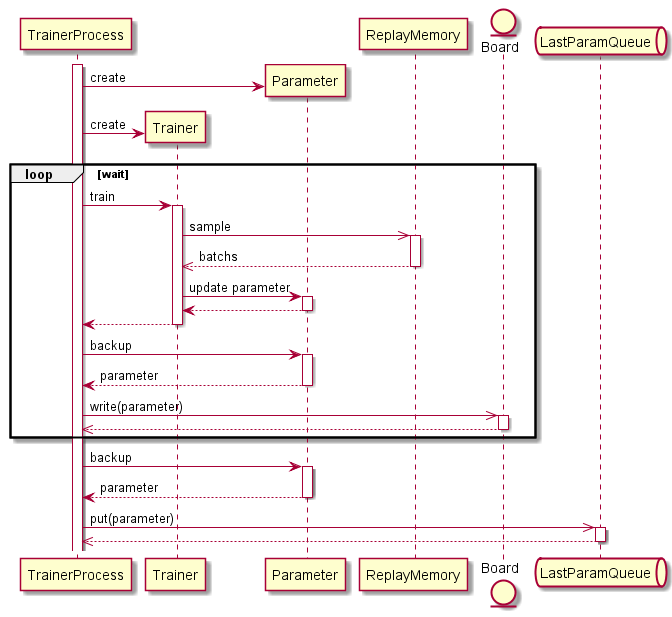

The diagram above was rendered by PlantUML. Its source (embedded in the PNG):
@startuml
autoactivate on

participant TrainerProcess
participant Trainer
participant Parameter
participant ReplayMemory
entity Board
queue LastParamQueue


activate TrainerProcess
TrainerProcess -> Parameter ** : create
TrainerProcess -> Trainer ** : create
loop wait

    TrainerProcess -> Trainer: train
        Trainer ->> ReplayMemory: sample
        return batchs

        Trainer -> Parameter: update parameter
        return
    return

    TrainerProcess -> Parameter: backup
    return parameter
    TrainerProcess ->> Board: write(parameter)
    return

end

TrainerProcess -> Parameter: backup
return parameter
TrainerProcess ->> LastParamQueue: put(parameter)
return

@enduml